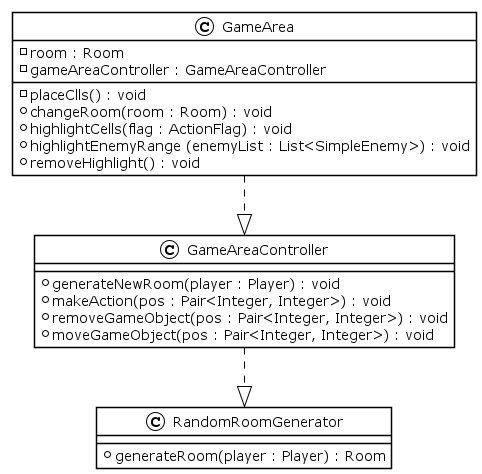

The diagram above was rendered by PlantUML. Its source (embedded in the PNG):
@startuml GameArea2
!theme plain

class GameArea{
    - room : Room
    - gameAreaController : GameAreaController
    - placeClls() : void
    + changeRoom(room : Room) : void
    + highlightCells(flag : ActionFlag) : void
    + highlightEnemyRange (enemyList : List<SimpleEnemy>) : void
    + removeHighlight() : void
} 

class GameAreaController{
    + generateNewRoom(player : Player) : void
    + makeAction(pos : Pair<Integer, Integer>) : void
    + removeGameObject(pos : Pair<Integer, Integer>) : void
    + moveGameObject(pos : Pair<Integer, Integer>) : void
}

class RandomRoomGenerator{
    + generateRoom(player : Player) : Room
}

GameArea ..|> GameAreaController
GameAreaController..|> RandomRoomGenerator



@enduml